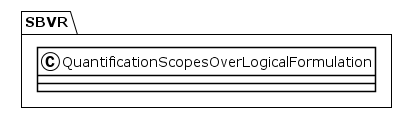

The diagram above was rendered by PlantUML. Its source (embedded in the PNG):
@startuml
!theme plain
package SBVR {
class QuantificationScopesOverLogicalFormulation {
}
}
@enduml